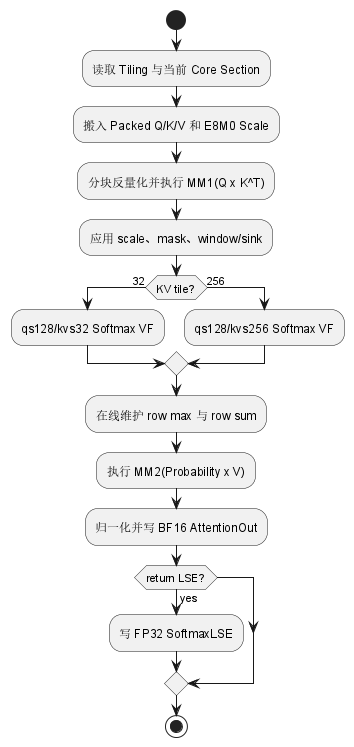

The diagram above was rendered by PlantUML. Its source (embedded in the PNG):
@startuml
start
:读取 Tiling 与当前 Core Section;
:搬入 Packed Q/K/V 和 E8M0 Scale;
:分块反量化并执行 MM1(Q x K^T);
:应用 scale、mask、window/sink;
if (KV tile?) then (32)
  :qs128/kvs32 Softmax VF;
else (256)
  :qs128/kvs256 Softmax VF;
endif
:在线维护 row max 与 row sum;
:执行 MM2(Probability x V);
:归一化并写 BF16 AttentionOut;
if (return LSE?) then (yes)
  :写 FP32 SoftmaxLSE;
endif
stop
@enduml